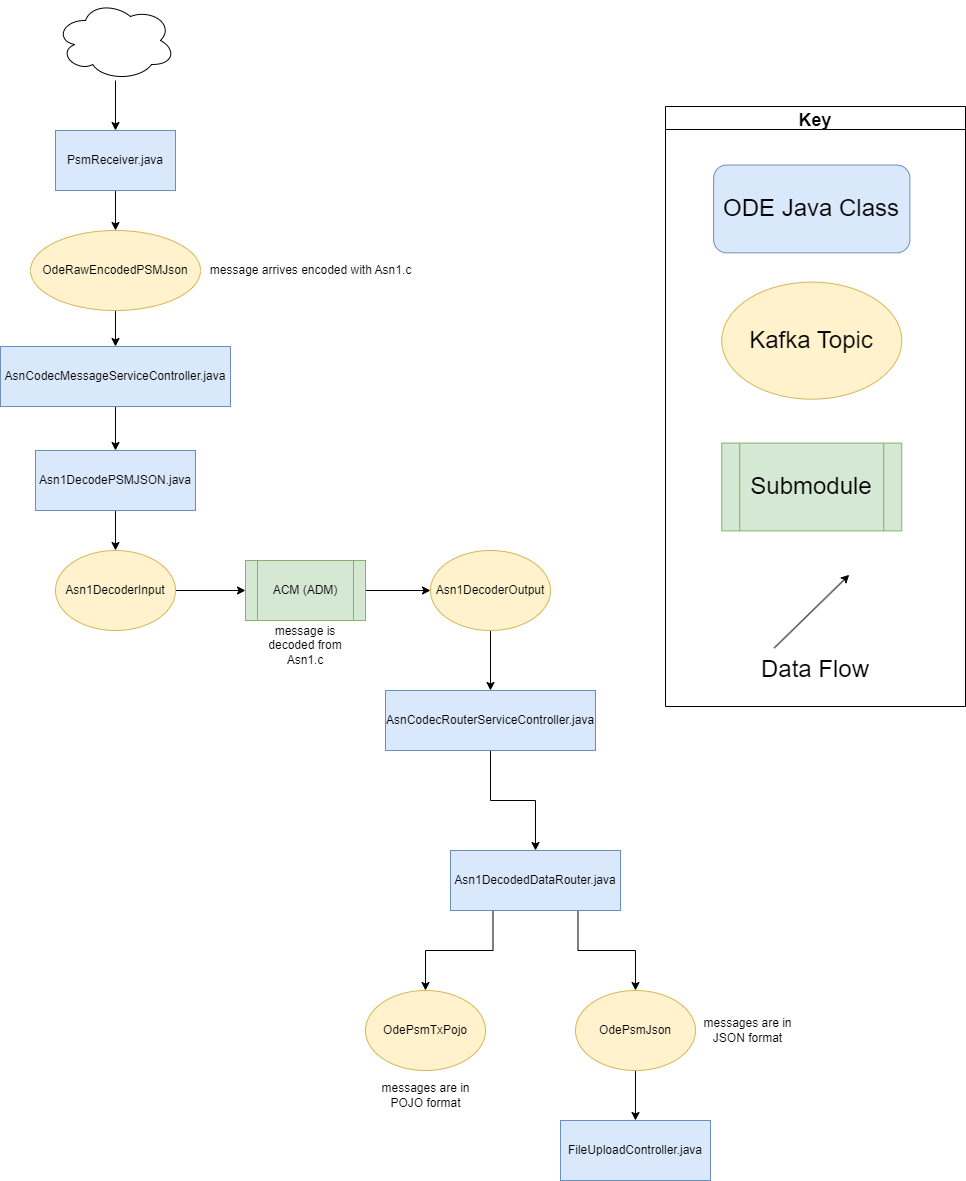

The diagram above was exported from draw.io. Its source (the exported page's mxGraphModel, read from the mxfile embedded in the PNG):
<mxGraphModel dx="2394" dy="2100" grid="1" gridSize="10" guides="1" tooltips="1" connect="1" arrows="1" fold="1" page="1" pageScale="1" pageWidth="827" pageHeight="1169" math="0" shadow="0">
  <root>
    <mxCell id="WIyWlLk6GJQsqaUBKTNV-0" />
    <mxCell id="WIyWlLk6GJQsqaUBKTNV-1" parent="WIyWlLk6GJQsqaUBKTNV-0" />
    <mxCell id="VzqX0gNSxUYhQbhme7EZ-2" style="edgeStyle=orthogonalEdgeStyle;rounded=0;orthogonalLoop=1;jettySize=auto;html=1;exitX=0.25;exitY=1;exitDx=0;exitDy=0;" parent="WIyWlLk6GJQsqaUBKTNV-1" source="8ujiRsxlkH-QBAE6qNTh-2" target="VzqX0gNSxUYhQbhme7EZ-0" edge="1">
      <mxGeometry relative="1" as="geometry" />
    </mxCell>
    <mxCell id="VzqX0gNSxUYhQbhme7EZ-3" style="edgeStyle=orthogonalEdgeStyle;rounded=0;orthogonalLoop=1;jettySize=auto;html=1;exitX=0.75;exitY=1;exitDx=0;exitDy=0;" parent="WIyWlLk6GJQsqaUBKTNV-1" source="8ujiRsxlkH-QBAE6qNTh-2" target="VzqX0gNSxUYhQbhme7EZ-1" edge="1">
      <mxGeometry relative="1" as="geometry" />
    </mxCell>
    <mxCell id="8ujiRsxlkH-QBAE6qNTh-2" value="Asn1DecodedDataRouter.java" style="rounded=0;whiteSpace=wrap;html=1;fillColor=#dae8fc;strokeColor=#6c8ebf;" parent="WIyWlLk6GJQsqaUBKTNV-1" vertex="1">
      <mxGeometry x="-35" y="-140" width="170" height="60" as="geometry" />
    </mxCell>
    <mxCell id="gxxZRGfVhdAJ79STQYsQ-20" style="edgeStyle=orthogonalEdgeStyle;rounded=0;orthogonalLoop=1;jettySize=auto;html=1;entryX=0;entryY=0.5;entryDx=0;entryDy=0;" parent="WIyWlLk6GJQsqaUBKTNV-1" source="gxxZRGfVhdAJ79STQYsQ-5" target="gxxZRGfVhdAJ79STQYsQ-19" edge="1">
      <mxGeometry relative="1" as="geometry" />
    </mxCell>
    <mxCell id="gxxZRGfVhdAJ79STQYsQ-5" value="ACM (ADM)" style="shape=process;whiteSpace=wrap;html=1;backgroundOutline=1;fillColor=#d5e8d4;strokeColor=#82b366;" parent="WIyWlLk6GJQsqaUBKTNV-1" vertex="1">
      <mxGeometry x="-240" y="-430" width="120" height="60" as="geometry" />
    </mxCell>
    <mxCell id="_VHhroGQ1N4wH_tI7Nl9-2" style="edgeStyle=orthogonalEdgeStyle;rounded=0;orthogonalLoop=1;jettySize=auto;html=1;" parent="WIyWlLk6GJQsqaUBKTNV-1" source="gxxZRGfVhdAJ79STQYsQ-9" target="gxxZRGfVhdAJ79STQYsQ-62" edge="1">
      <mxGeometry relative="1" as="geometry" />
    </mxCell>
    <mxCell id="gxxZRGfVhdAJ79STQYsQ-9" value="AsnCodecMessageServiceController.java" style="rounded=0;whiteSpace=wrap;html=1;fillColor=#dae8fc;strokeColor=#6c8ebf;" parent="WIyWlLk6GJQsqaUBKTNV-1" vertex="1">
      <mxGeometry x="-485" y="-644" width="230" height="60" as="geometry" />
    </mxCell>
    <mxCell id="gxxZRGfVhdAJ79STQYsQ-18" style="edgeStyle=orthogonalEdgeStyle;rounded=0;orthogonalLoop=1;jettySize=auto;html=1;entryX=0;entryY=0.5;entryDx=0;entryDy=0;" parent="WIyWlLk6GJQsqaUBKTNV-1" source="gxxZRGfVhdAJ79STQYsQ-13" target="gxxZRGfVhdAJ79STQYsQ-5" edge="1">
      <mxGeometry relative="1" as="geometry" />
    </mxCell>
    <mxCell id="gxxZRGfVhdAJ79STQYsQ-13" value="Asn1DecoderInput" style="ellipse;whiteSpace=wrap;html=1;fillColor=#fff2cc;strokeColor=#d6b656;" parent="WIyWlLk6GJQsqaUBKTNV-1" vertex="1">
      <mxGeometry x="-430" y="-440" width="120" height="80" as="geometry" />
    </mxCell>
    <mxCell id="gxxZRGfVhdAJ79STQYsQ-116" style="edgeStyle=orthogonalEdgeStyle;rounded=0;orthogonalLoop=1;jettySize=auto;html=1;" parent="WIyWlLk6GJQsqaUBKTNV-1" source="gxxZRGfVhdAJ79STQYsQ-19" target="gxxZRGfVhdAJ79STQYsQ-105" edge="1">
      <mxGeometry relative="1" as="geometry" />
    </mxCell>
    <mxCell id="gxxZRGfVhdAJ79STQYsQ-19" value="Asn1DecoderOutput" style="ellipse;whiteSpace=wrap;html=1;fillColor=#fff2cc;strokeColor=#d6b656;" parent="WIyWlLk6GJQsqaUBKTNV-1" vertex="1">
      <mxGeometry x="-55" y="-440" width="120" height="80" as="geometry" />
    </mxCell>
    <mxCell id="gxxZRGfVhdAJ79STQYsQ-57" style="edgeStyle=orthogonalEdgeStyle;rounded=0;orthogonalLoop=1;jettySize=auto;html=1;entryX=0.5;entryY=0;entryDx=0;entryDy=0;" parent="WIyWlLk6GJQsqaUBKTNV-1" source="gxxZRGfVhdAJ79STQYsQ-58" target="gxxZRGfVhdAJ79STQYsQ-60" edge="1">
      <mxGeometry relative="1" as="geometry" />
    </mxCell>
    <mxCell id="gxxZRGfVhdAJ79STQYsQ-58" value="PsmReceiver.java" style="rounded=0;whiteSpace=wrap;html=1;fillColor=#dae8fc;strokeColor=#6c8ebf;" parent="WIyWlLk6GJQsqaUBKTNV-1" vertex="1">
      <mxGeometry x="-430" y="-860" width="120" height="60" as="geometry" />
    </mxCell>
    <mxCell id="_VHhroGQ1N4wH_tI7Nl9-1" style="edgeStyle=orthogonalEdgeStyle;rounded=0;orthogonalLoop=1;jettySize=auto;html=1;" parent="WIyWlLk6GJQsqaUBKTNV-1" source="gxxZRGfVhdAJ79STQYsQ-60" target="gxxZRGfVhdAJ79STQYsQ-9" edge="1">
      <mxGeometry relative="1" as="geometry" />
    </mxCell>
    <mxCell id="gxxZRGfVhdAJ79STQYsQ-60" value="OdeRawEncodedPSMJson" style="ellipse;whiteSpace=wrap;html=1;fillColor=#fff2cc;strokeColor=#d6b656;" parent="WIyWlLk6GJQsqaUBKTNV-1" vertex="1">
      <mxGeometry x="-455" y="-760" width="170" height="80" as="geometry" />
    </mxCell>
    <mxCell id="gxxZRGfVhdAJ79STQYsQ-65" style="edgeStyle=orthogonalEdgeStyle;rounded=0;orthogonalLoop=1;jettySize=auto;html=1;entryX=0.5;entryY=0;entryDx=0;entryDy=0;" parent="WIyWlLk6GJQsqaUBKTNV-1" source="gxxZRGfVhdAJ79STQYsQ-62" target="gxxZRGfVhdAJ79STQYsQ-13" edge="1">
      <mxGeometry relative="1" as="geometry" />
    </mxCell>
    <mxCell id="gxxZRGfVhdAJ79STQYsQ-62" value="Asn1DecodePSMJSON.java" style="rounded=0;whiteSpace=wrap;html=1;fillColor=#dae8fc;strokeColor=#6c8ebf;" parent="WIyWlLk6GJQsqaUBKTNV-1" vertex="1">
      <mxGeometry x="-450" y="-540" width="160" height="60" as="geometry" />
    </mxCell>
    <mxCell id="gxxZRGfVhdAJ79STQYsQ-108" style="edgeStyle=orthogonalEdgeStyle;rounded=0;orthogonalLoop=1;jettySize=auto;html=1;entryX=0.5;entryY=0;entryDx=0;entryDy=0;exitX=0.5;exitY=1;exitDx=0;exitDy=0;" parent="WIyWlLk6GJQsqaUBKTNV-1" source="gxxZRGfVhdAJ79STQYsQ-105" target="8ujiRsxlkH-QBAE6qNTh-2" edge="1">
      <mxGeometry relative="1" as="geometry" />
    </mxCell>
    <mxCell id="gxxZRGfVhdAJ79STQYsQ-105" value="AsnCodecRouterServiceController.java" style="rounded=0;whiteSpace=wrap;html=1;fillColor=#dae8fc;strokeColor=#6c8ebf;" parent="WIyWlLk6GJQsqaUBKTNV-1" vertex="1">
      <mxGeometry x="-100" y="-300" width="210" height="60" as="geometry" />
    </mxCell>
    <mxCell id="_VHhroGQ1N4wH_tI7Nl9-0" style="edgeStyle=orthogonalEdgeStyle;rounded=0;orthogonalLoop=1;jettySize=auto;html=1;" parent="WIyWlLk6GJQsqaUBKTNV-1" source="jXXAGItoZEFWX7bIlFFn-11" target="gxxZRGfVhdAJ79STQYsQ-58" edge="1">
      <mxGeometry relative="1" as="geometry" />
    </mxCell>
    <mxCell id="jXXAGItoZEFWX7bIlFFn-11" value="" style="ellipse;shape=cloud;whiteSpace=wrap;html=1;" parent="WIyWlLk6GJQsqaUBKTNV-1" vertex="1">
      <mxGeometry x="-430" y="-990" width="120" height="80" as="geometry" />
    </mxCell>
    <mxCell id="_VHhroGQ1N4wH_tI7Nl9-4" value="" style="group" parent="WIyWlLk6GJQsqaUBKTNV-1" vertex="1" connectable="0">
      <mxGeometry x="180" y="-884" width="300" height="600" as="geometry" />
    </mxCell>
    <mxCell id="_VHhroGQ1N4wH_tI7Nl9-5" value="&lt;font style=&quot;font-size: 24px&quot;&gt;Submodule&lt;/font&gt;" style="shape=process;whiteSpace=wrap;html=1;backgroundOutline=1;fillColor=#d5e8d4;strokeColor=#82b366;labelBackgroundColor=none;" parent="_VHhroGQ1N4wH_tI7Nl9-4" vertex="1">
      <mxGeometry x="56.25" y="336.5853658536585" width="180" height="87.80487804878048" as="geometry" />
    </mxCell>
    <mxCell id="_VHhroGQ1N4wH_tI7Nl9-6" value="Key" style="swimlane;labelBackgroundColor=none;fontSize=18;" parent="_VHhroGQ1N4wH_tI7Nl9-4" vertex="1">
      <mxGeometry width="299.99999999999994" height="600" as="geometry" />
    </mxCell>
    <mxCell id="_VHhroGQ1N4wH_tI7Nl9-8" value="" style="endArrow=classic;html=1;rounded=0;labelBackgroundColor=none;" parent="_VHhroGQ1N4wH_tI7Nl9-6" edge="1">
      <mxGeometry width="50" height="50" relative="1" as="geometry">
        <mxPoint x="108.75" y="541.4634146341463" as="sourcePoint" />
        <mxPoint x="183.74999999999997" y="468.29268292682923" as="targetPoint" />
      </mxGeometry>
    </mxCell>
    <mxCell id="_VHhroGQ1N4wH_tI7Nl9-9" value="&lt;font style=&quot;font-size: 24px&quot;&gt;Kafka Topic&lt;/font&gt;" style="ellipse;whiteSpace=wrap;html=1;fillColor=#fff2cc;strokeColor=#d6b656;labelBackgroundColor=none;" parent="_VHhroGQ1N4wH_tI7Nl9-6" vertex="1">
      <mxGeometry x="56.25" y="175.60975609756096" width="180" height="117.07317073170731" as="geometry" />
    </mxCell>
    <mxCell id="_VHhroGQ1N4wH_tI7Nl9-10" value="&lt;font style=&quot;font-size: 24px&quot;&gt;ODE Java Class&lt;/font&gt;" style="rounded=1;whiteSpace=wrap;html=1;fillColor=#dae8fc;strokeColor=#6c8ebf;labelBackgroundColor=none;" parent="_VHhroGQ1N4wH_tI7Nl9-6" vertex="1">
      <mxGeometry x="48.13" y="58.54" width="196.25" height="87.8" as="geometry" />
    </mxCell>
    <mxCell id="OYyFW5qYjDA_U_2kRjRC-9" value="FileUploadController.java" style="whiteSpace=wrap;html=1;fillColor=#dae8fc;strokeColor=#6c8ebf;" parent="WIyWlLk6GJQsqaUBKTNV-1" vertex="1">
      <mxGeometry x="75" y="130" width="150" height="60" as="geometry" />
    </mxCell>
    <mxCell id="VzqX0gNSxUYhQbhme7EZ-0" value="OdePsmTxPojo" style="ellipse;whiteSpace=wrap;html=1;fillColor=#fff2cc;strokeColor=#d6b656;" parent="WIyWlLk6GJQsqaUBKTNV-1" vertex="1">
      <mxGeometry x="-120" width="120" height="80" as="geometry" />
    </mxCell>
    <mxCell id="VzqX0gNSxUYhQbhme7EZ-4" style="edgeStyle=orthogonalEdgeStyle;rounded=0;orthogonalLoop=1;jettySize=auto;html=1;" parent="WIyWlLk6GJQsqaUBKTNV-1" source="VzqX0gNSxUYhQbhme7EZ-1" target="OYyFW5qYjDA_U_2kRjRC-9" edge="1">
      <mxGeometry relative="1" as="geometry" />
    </mxCell>
    <mxCell id="VzqX0gNSxUYhQbhme7EZ-1" value="OdePsmJson" style="ellipse;whiteSpace=wrap;html=1;fillColor=#fff2cc;strokeColor=#d6b656;" parent="WIyWlLk6GJQsqaUBKTNV-1" vertex="1">
      <mxGeometry x="90" width="120" height="80" as="geometry" />
    </mxCell>
    <mxCell id="Ak_uoQ98FiocAXNaD4mG-0" value="message arrives encoded with Asn1.c" style="text;html=1;align=center;verticalAlign=middle;resizable=0;points=[];autosize=1;strokeColor=none;fillColor=none;" parent="WIyWlLk6GJQsqaUBKTNV-1" vertex="1">
      <mxGeometry x="-285" y="-730" width="220" height="20" as="geometry" />
    </mxCell>
    <mxCell id="Ak_uoQ98FiocAXNaD4mG-1" value="message is decoded from Asn1.c" style="text;html=1;strokeColor=none;fillColor=none;align=center;verticalAlign=middle;whiteSpace=wrap;rounded=0;" parent="WIyWlLk6GJQsqaUBKTNV-1" vertex="1">
      <mxGeometry x="-235" y="-370" width="110" height="50" as="geometry" />
    </mxCell>
    <mxCell id="Ak_uoQ98FiocAXNaD4mG-2" value="&lt;font style=&quot;font-size: 24px&quot;&gt;Data Flow&lt;/font&gt;" style="text;html=1;strokeColor=none;fillColor=none;align=center;verticalAlign=middle;whiteSpace=wrap;rounded=0;labelBackgroundColor=none;" parent="WIyWlLk6GJQsqaUBKTNV-1" vertex="1">
      <mxGeometry x="270" y="-342.53999999999996" width="120" height="43.9" as="geometry" />
    </mxCell>
    <mxCell id="Ak_uoQ98FiocAXNaD4mG-3" value="messages are in JSON format" style="text;html=1;strokeColor=none;fillColor=none;align=center;verticalAlign=middle;whiteSpace=wrap;rounded=0;" parent="WIyWlLk6GJQsqaUBKTNV-1" vertex="1">
      <mxGeometry x="210" y="15" width="105" height="50" as="geometry" />
    </mxCell>
    <mxCell id="Ak_uoQ98FiocAXNaD4mG-4" value="messages are in POJO format" style="text;html=1;strokeColor=none;fillColor=none;align=center;verticalAlign=middle;whiteSpace=wrap;rounded=0;" parent="WIyWlLk6GJQsqaUBKTNV-1" vertex="1">
      <mxGeometry x="-112.5" y="80" width="105" height="50" as="geometry" />
    </mxCell>
  </root>
</mxGraphModel>